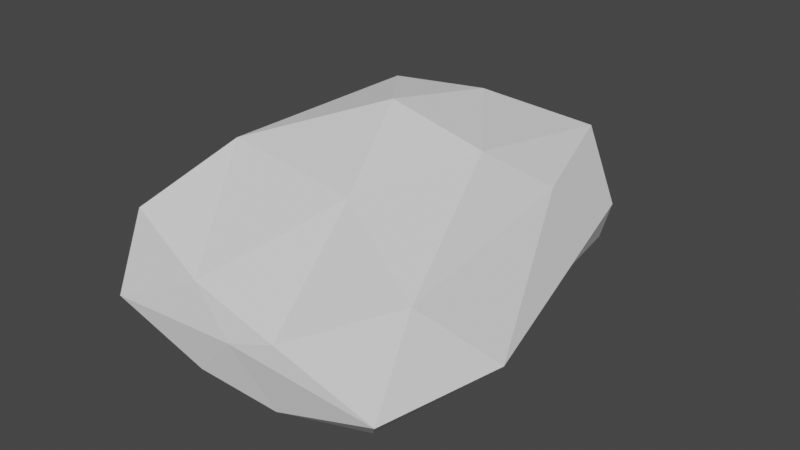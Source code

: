 # Source: Cloud.blend  (saved by Blender 2.80.75; exported with 4.5.12 LTS)
import bpy
from mathutils import Matrix  # noqa: F401  (used for matrix-valued properties, if any)

bpy.ops.wm.read_factory_settings(use_empty=True)
scene = bpy.context.scene
scene.name = 'Scene'

# ---- collections
col_collection = bpy.data.collections.new('Collection'); scene.collection.children.link(col_collection)

# ---- world
world_world = bpy.data.worlds.new('World'); scene.world = world_world
world_world.use_nodes = True; world_world.node_tree.nodes.clear()
_N = world_world.node_tree.nodes; _L = world_world.node_tree.links
n0 = _N.new('ShaderNodeOutputWorld'); n0.name = 'World Output'; n0.location = (300, 300)
n1 = _N.new('ShaderNodeBackground'); n1.name = 'Background'; n1.location = (10, 300)
n1.inputs[0].default_value = (0.05088, 0.05088, 0.05088, 1.0)
_L.new(n1.outputs[0], n0.inputs[0])
n0.is_active_output = True
world_world.color = (0.05088, 0.05088, 0.05088)
world_world.use_sun_shadow = False
world_world.sun_shadow_jitter_overblur = 0.0

# ---- meshes
me_icosphere = bpy.data.meshes.new('Icosphere')
me_icosphere.from_pydata([(0.0, -0.2381, -0.9636), (0.9367, -1.481, -0.5404), (-0.3279, -1.705, -0.5174), (-0.9733, 0.1655, -0.4025), (-0.3148, 1.398, -0.4104), (0.8045, 1.32, -0.3913), (0.3653, -1.717, -0.03989), (-1.167, -1.441, 0.28), (-0.7971, 1.22, 0.497), (0.3034, 1.217, 0.4731), (1.018, 0.2412, 0.4792), (0.0, -0.1772, 0.9723), (-0.1641, -1.257, -0.8503), (0.4733, -1.077, -0.8462), (0.2998, -1.659, -0.5854), (0.9222, 0.1606, -0.479), (0.4693, 0.7514, -0.8041), (-0.5607, -0.01608, -0.8054), (-0.857, -1.443, -0.601), (-0.1797, 0.8628, -0.816), (-0.7664, 1.27, -0.4705), (0.2992, 1.345, -0.4892), (1.48, -0.9334, -0.1108), (1.033, 1.05, 0.05942), (0.0, -1.749, -0.1636), (1.141, -1.698, -0.2794), (-1.48, -0.9334, -0.1108), (-1.141, -1.698, -0.2794), (-0.6593, 1.538, 0.04818), (-1.033, 1.05, 0.05942), (0.6593, 1.538, 0.04818), (0.0, 1.381, 0.02544), (1.158, -1.392, 0.3815), (-0.3952, -1.642, 0.08432), (-0.9964, 0.2018, 0.5591), (-0.2864, 1.136, 0.5497), (0.7577, 1.135, 0.5737), (0.3352, -0.9975, 0.6499), (0.7491, -0.1935, 0.8061), (-0.8051, -0.8502, 0.6966), (-0.4542, 0.4122, 0.8694), (0.1696, 0.6062, 0.8656)], [], [(0, 13, 12), (1, 13, 15), (0, 12, 17), (0, 17, 19), (0, 19, 16), (1, 15, 22), (2, 14, 24), (3, 18, 26), (4, 20, 28), (5, 21, 30), (1, 22, 25), (2, 24, 27), (3, 26, 29), (4, 28, 31), (5, 30, 23), (6, 32, 37), (7, 33, 39), (8, 34, 40), (9, 35, 41), (10, 36, 38), (38, 41, 11), (38, 36, 41), (36, 9, 41), (41, 40, 11), (41, 35, 40), (35, 8, 40), (40, 39, 11), (40, 34, 39), (34, 7, 39), (39, 37, 11), (39, 33, 37), (33, 6, 37), (37, 38, 11), (37, 32, 38), (32, 10, 38), (23, 36, 10), (23, 30, 36), (30, 9, 36), (31, 35, 9), (31, 28, 35), (28, 8, 35), (29, 34, 8), (29, 26, 34), (26, 7, 34), (27, 33, 7), (27, 24, 33), (24, 6, 33), (25, 32, 6), (25, 22, 32), (22, 10, 32), (30, 31, 9), (30, 21, 31), (21, 4, 31), (28, 29, 8), (28, 20, 29), (20, 3, 29), (26, 27, 7), (26, 18, 27), (18, 2, 27), (24, 25, 6), (24, 14, 25), (14, 1, 25), (22, 23, 10), (22, 15, 23), (15, 5, 23), (16, 21, 5), (16, 19, 21), (19, 4, 21), (19, 20, 4), (19, 17, 20), (17, 3, 20), (17, 18, 3), (17, 12, 18), (12, 2, 18), (15, 16, 5), (15, 13, 16), (13, 0, 16), (12, 14, 2), (12, 13, 14), (13, 1, 14)])
_uv = me_icosphere.uv_layers.new(name='UVMap')
_uv.uv.foreach_set('vector', [0.8182, 0.0, 0.7727, 0.07873, 0.8636, 0.07873, 0.7273, 0.1575, 0.6818, 0.07873, 0.6364, 0.1575, 0.09091, 0.0, 0.04545, 0.07873, 0.1364, 0.07873, 0.2727, 0.0, 0.2273, 0.07873, 0.3182, 0.07873, 0.4545, 0.0, 0.4091, 0.07873, 0.5, 0.07873, 0.7273, 0.1575, 0.6364, 0.1575, 0.6818, 0.2362, 0.9091, 0.1575, 0.8182, 0.1575, 0.8636, 0.2362, 0.1818, 0.1575, 0.09091, 0.1575, 0.1364, 0.2362, 0.3636, 0.1575, 0.2727, 0.1575, 0.3182, 0.2362, 0.5455, 0.1575, 0.4545, 0.1575, 0.5, 0.2362, 0.7273, 0.1575, 0.6818, 0.2362, 0.7727, 0.2362, 0.9091, 0.1575, 0.8636, 0.2362, 0.9545, 0.2362, 0.1818, 0.1575, 0.1364, 0.2362, 0.2273, 0.2362, 0.3636, 0.1575, 0.3182, 0.2362, 0.4091, 0.2362, 0.5455, 0.1575, 0.5, 0.2362, 0.5909, 0.2362, 0.8182, 0.3149, 0.7273, 0.3149, 0.7727, 0.3937, 1.0, 0.3149, 0.9091, 0.3149, 0.9545, 0.3937, 0.2727, 0.3149, 0.1818, 0.3149, 0.2273, 0.3937, 0.4545, 0.3149, 0.3636, 0.3149, 0.4091, 0.3937, 0.6364, 0.3149, 0.5455, 0.3149, 0.5909, 0.3937, 0.5909, 0.3937, 0.5, 0.3937, 0.5455, 0.4724, 0.5909, 0.3937, 0.5455, 0.3149, 0.5, 0.3937, 0.5455, 0.3149, 0.4545, 0.3149, 0.5, 0.3937, 0.4091, 0.3937, 0.3182, 0.3937, 0.3636, 0.4724, 0.4091, 0.3937, 0.3636, 0.3149, 0.3182, 0.3937, 0.3636, 0.3149, 0.2727, 0.3149, 0.3182, 0.3937, 0.2273, 0.3937, 0.1364, 0.3937, 0.1818, 0.4724, 0.2273, 0.3937, 0.1818, 0.3149, 0.1364, 0.3937, 0.1818, 0.3149, 0.09091, 0.3149, 0.1364, 0.3937, 0.9545, 0.3937, 0.8636, 0.3937, 0.9091, 0.4724, 0.9545, 0.3937, 0.9091, 0.3149, 0.8636, 0.3937, 0.9091, 0.3149, 0.8182, 0.3149, 0.8636, 0.3937, 0.7727, 0.3937, 0.6818, 0.3937, 0.7273, 0.4724, 0.7727, 0.3937, 0.7273, 0.3149, 0.6818, 0.3937, 0.7273, 0.3149, 0.6364, 0.3149, 0.6818, 0.3937, 0.5909, 0.2362, 0.5455, 0.3149, 0.6364, 0.3149, 0.5909, 0.2362, 0.5, 0.2362, 0.5455, 0.3149, 0.5, 0.2362, 0.4545, 0.3149, 0.5455, 0.3149, 0.4091, 0.2362, 0.3636, 0.3149, 0.4545, 0.3149, 0.4091, 0.2362, 0.3182, 0.2362, 0.3636, 0.3149, 0.3182, 0.2362, 0.2727, 0.3149, 0.3636, 0.3149, 0.2273, 0.2362, 0.1818, 0.3149, 0.2727, 0.3149, 0.2273, 0.2362, 0.1364, 0.2362, 0.1818, 0.3149, 0.1364, 0.2362, 0.09091, 0.3149, 0.1818, 0.3149, 0.9545, 0.2362, 0.9091, 0.3149, 1.0, 0.3149, 0.9545, 0.2362, 0.8636, 0.2362, 0.9091, 0.3149, 0.8636, 0.2362, 0.8182, 0.3149, 0.9091, 0.3149, 0.7727, 0.2362, 0.7273, 0.3149, 0.8182, 0.3149, 0.7727, 0.2362, 0.6818, 0.2362, 0.7273, 0.3149, 0.6818, 0.2362, 0.6364, 0.3149, 0.7273, 0.3149, 0.5, 0.2362, 0.4091, 0.2362, 0.4545, 0.3149, 0.5, 0.2362, 0.4545, 0.1575, 0.4091, 0.2362, 0.4545, 0.1575, 0.3636, 0.1575, 0.4091, 0.2362, 0.3182, 0.2362, 0.2273, 0.2362, 0.2727, 0.3149, 0.3182, 0.2362, 0.2727, 0.1575, 0.2273, 0.2362, 0.2727, 0.1575, 0.1818, 0.1575, 0.2273, 0.2362, 0.1364, 0.2362, 0.04545, 0.2362, 0.09091, 0.3149, 0.1364, 0.2362, 0.09091, 0.1575, 0.04545, 0.2362, 0.09091, 0.1575, 0.0, 0.1575, 0.04545, 0.2362, 0.8636, 0.2362, 0.7727, 0.2362, 0.8182, 0.3149, 0.8636, 0.2362, 0.8182, 0.1575, 0.7727, 0.2362, 0.8182, 0.1575, 0.7273, 0.1575, 0.7727, 0.2362, 0.6818, 0.2362, 0.5909, 0.2362, 0.6364, 0.3149, 0.6818, 0.2362, 0.6364, 0.1575, 0.5909, 0.2362, 0.6364, 0.1575, 0.5455, 0.1575, 0.5909, 0.2362, 0.5, 0.07873, 0.4545, 0.1575, 0.5455, 0.1575, 0.5, 0.07873, 0.4091, 0.07873, 0.4545, 0.1575, 0.4091, 0.07873, 0.3636, 0.1575, 0.4545, 0.1575, 0.3182, 0.07873, 0.2727, 0.1575, 0.3636, 0.1575, 0.3182, 0.07873, 0.2273, 0.07873, 0.2727, 0.1575, 0.2273, 0.07873, 0.1818, 0.1575, 0.2727, 0.1575, 0.1364, 0.07873, 0.09091, 0.1575, 0.1818, 0.1575, 0.1364, 0.07873, 0.04545, 0.07873, 0.09091, 0.1575, 0.04545, 0.07873, 0.0, 0.1575, 0.09091, 0.1575, 0.6364, 0.1575, 0.5909, 0.07873, 0.5455, 0.1575, 0.6364, 0.1575, 0.6818, 0.07873, 0.5909, 0.07873, 0.6818, 0.07873, 0.6364, 0.0, 0.5909, 0.07873, 0.8636, 0.07873, 0.8182, 0.1575, 0.9091, 0.1575, 0.8636, 0.07873, 0.7727, 0.07873, 0.8182, 0.1575, 0.7727, 0.07873, 0.7273, 0.1575, 0.8182, 0.1575])
me_icosphere.use_remesh_preserve_volume = False
me_icosphere.use_remesh_preserve_attributes = False
me_icosphere.use_mirror_vertex_groups = False
me_icosphere.update()

# ---- objects
ob_icosphere = bpy.data.objects.new('Icosphere', me_icosphere)

# ---- transforms, parenting, visibility, modifiers, constraints
ob_icosphere.location = (0.0, 0.0, 0.0)
ob_icosphere.lineart.crease_threshold = 0.0
_m = ob_icosphere.modifiers.new('Decimate', 'DECIMATE')

# ---- collection membership
col_collection.objects.link(ob_icosphere)

# ---- scene / render settings (as saved in the file)
scene.frame_start = 1; scene.frame_end = 250; scene.frame_set(1)
scene.render.engine = 'BLENDER_EEVEE_NEXT'
scene.cycles.use_denoising = False
scene.cycles.samples = 128
scene.cycles.sampling_pattern = 'TABULATED_SOBOL'
scene.cycles.use_adaptive_sampling = False
scene.cycles.use_light_tree = False
scene.view_settings.view_transform = 'Filmic'
bpy.context.view_layer.update()

# ---- added for rendering (the .blend has no active camera and no usable light): camera, sun
cam_auto = bpy.data.cameras.new('AutoCamera')
cam_auto.lens = 50.0
cam_auto.sensor_width = 36.0
cam_auto.clip_end = 1000.0
ob_auto_camera = bpy.data.objects.new('AutoCamera', cam_auto)
scene.collection.objects.link(ob_auto_camera)
ob_auto_camera.location = (4.46742, -5.46601, 3.57831)
ob_auto_camera.rotation_euler = (1.09748, -7.21219e-08, 0.694738)
scene.camera = ob_auto_camera
light_auto_sun = bpy.data.lights.new('AutoSun', 'SUN')
light_auto_sun.energy = 3.0
light_auto_sun.angle = 0.0523599
ob_auto_sun = bpy.data.objects.new('AutoSun', light_auto_sun)
scene.collection.objects.link(ob_auto_sun)
ob_auto_sun.rotation_euler = (0.872665, 0.174533, 0.523599)
bpy.context.view_layer.update()
